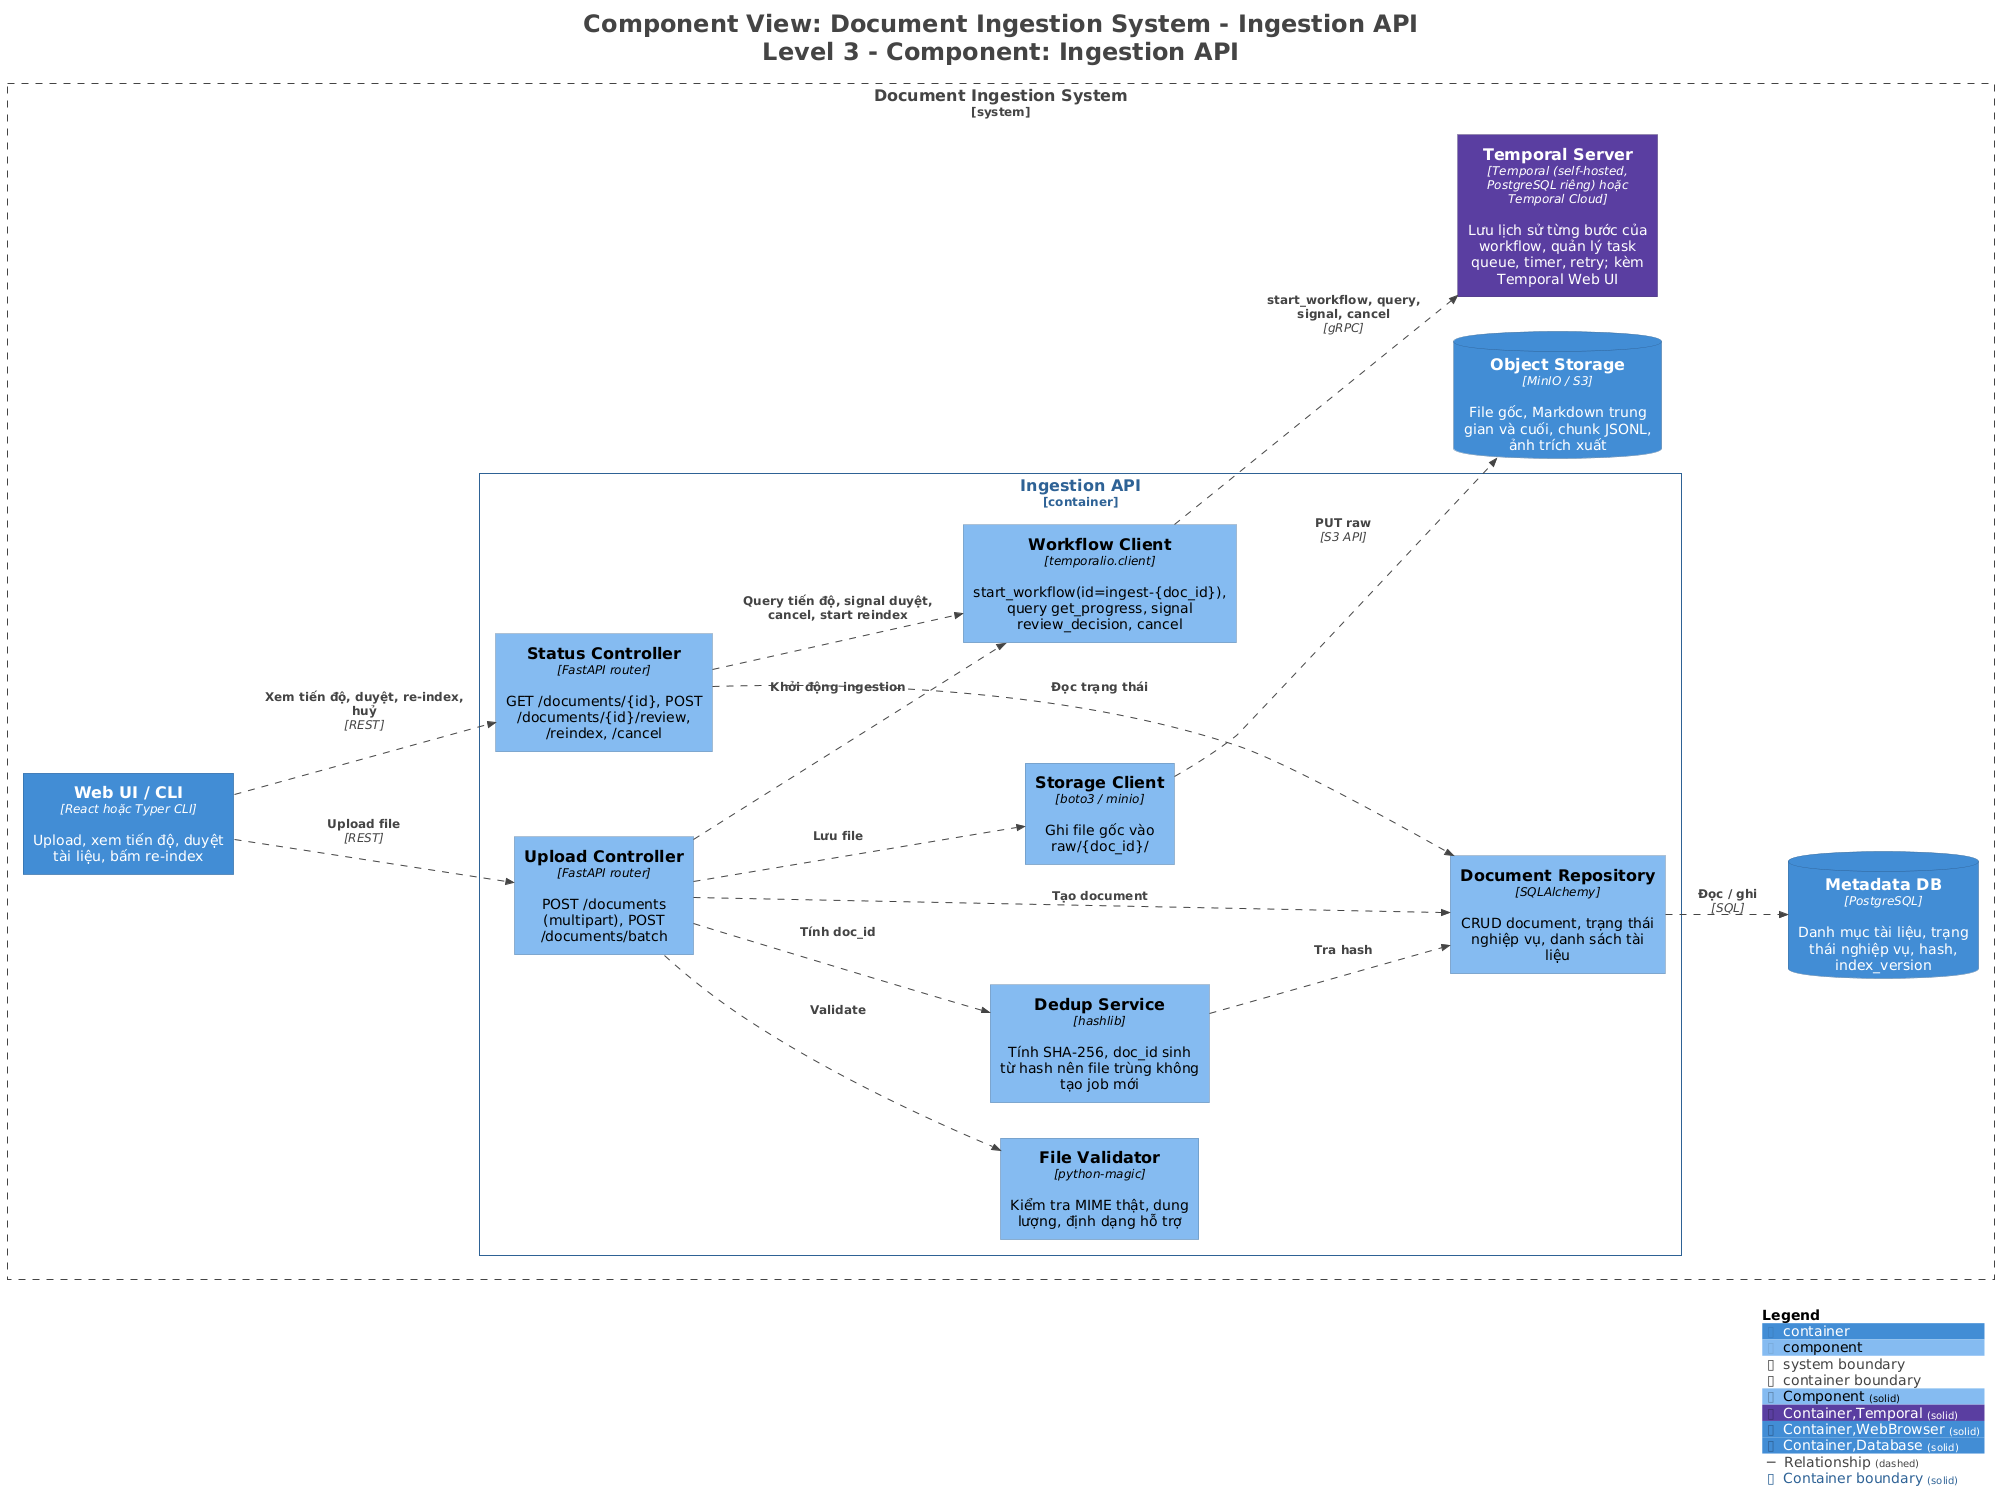

The diagram above was rendered by PlantUML. Its source (embedded in the PNG):
@startuml
title <size:24>Component View: Document Ingestion System - Ingestion API</size>\n<size:24>Level 3 - Component: Ingestion API</size>

set separator none
left to right direction

<style>
  root {
    BackgroundColor: #ffffff
    FontColor: #444444
  }
</style>

!include <C4/C4>
!include <C4/C4_Context>
!include <C4/C4_Container>
!include <C4/C4_Component>

AddElementTag("Component", $bgColor="#85bbf0", $borderColor="#5d82a8", $fontColor="#000000", $sprite="", $shadowing="", $borderStyle="solid")
AddElementTag("Container,Temporal", $bgColor="#5b3fa0", $borderColor="#3f2c70", $fontColor="#ffffff", $sprite="", $shadowing="", $borderStyle="solid")
AddElementTag("Container,WebBrowser", $bgColor="#438dd5", $borderColor="#2e6295", $fontColor="#ffffff", $sprite="", $shadowing="", $borderStyle="solid")
AddElementTag("Container,Database", $bgColor="#438dd5", $borderColor="#2e6295", $fontColor="#ffffff", $sprite="", $shadowing="", $borderStyle="solid")

AddRelTag("Relationship", $textColor="#444444", $lineColor="#444444", $lineStyle = DashedLine())

AddBoundaryTag("Container", $bgColor="#ffffff", $borderColor="#2e6295", $fontColor="#2e6295", $shadowing="", $borderStyle="solid")

System_Boundary("DocumentIngestionSystem_boundary", "Document Ingestion System", $tags="Software System") {
  Container_Boundary("DocumentIngestionSystem.IngestionAPI_boundary", "Ingestion API", $tags="Container") {
    Component(DocumentIngestionSystem.IngestionAPI.UploadController, "Upload Controller", $techn="FastAPI router", $descr="POST /documents (multipart), POST /documents/batch", $tags="Component", $link="")
    Component(DocumentIngestionSystem.IngestionAPI.StatusController, "Status Controller", $techn="FastAPI router", $descr="GET /documents/{id}, POST /documents/{id}/review, /reindex, /cancel", $tags="Component", $link="")
    Component(DocumentIngestionSystem.IngestionAPI.FileValidator, "File Validator", $techn="python-magic", $descr="Kiểm tra MIME thật, dung lượng, định dạng hỗ trợ", $tags="Component", $link="")
    Component(DocumentIngestionSystem.IngestionAPI.DedupService, "Dedup Service", $techn="hashlib", $descr="Tính SHA-256, doc_id sinh từ hash nên file trùng không tạo job mới", $tags="Component", $link="")
    Component(DocumentIngestionSystem.IngestionAPI.StorageClient, "Storage Client", $techn="boto3 / minio", $descr="Ghi file gốc vào raw/{doc_id}/", $tags="Component", $link="")
    Component(DocumentIngestionSystem.IngestionAPI.DocumentRepository, "Document Repository", $techn="SQLAlchemy", $descr="CRUD document, trạng thái nghiệp vụ, danh sách tài liệu", $tags="Component", $link="")
    Component(DocumentIngestionSystem.IngestionAPI.WorkflowClient, "Workflow Client", $techn="temporalio.client", $descr="start_workflow(id=ingest-{doc_id}), query get_progress, signal review_decision, cancel", $tags="Component", $link="")
  }

  Container(DocumentIngestionSystem.TemporalServer, "Temporal Server", $techn="Temporal (self-hosted, PostgreSQL riêng) hoặc Temporal Cloud", $descr="Lưu lịch sử từng bước của workflow, quản lý task queue, timer, retry; kèm Temporal Web UI", $tags="Container,Temporal", $link="")
  ContainerDb(DocumentIngestionSystem.ObjectStorage, "Object Storage", $techn="MinIO / S3", $descr="File gốc, Markdown trung gian và cuối, chunk JSONL, ảnh trích xuất", $tags="Container,Database", $link="")
  ContainerDb(DocumentIngestionSystem.MetadataDB, "Metadata DB", $techn="PostgreSQL", $descr="Danh mục tài liệu, trạng thái nghiệp vụ, hash, index_version", $tags="Container,Database", $link="")
  Container(DocumentIngestionSystem.WebUICLI, "Web UI / CLI", $techn="React hoặc Typer CLI", $descr="Upload, xem tiến độ, duyệt tài liệu, bấm re-index", $tags="Container,WebBrowser", $link="")
}

Rel(DocumentIngestionSystem.WebUICLI, DocumentIngestionSystem.IngestionAPI.UploadController, "Upload file", $techn="REST", $tags="Relationship", $link="")
Rel(DocumentIngestionSystem.WebUICLI, DocumentIngestionSystem.IngestionAPI.StatusController, "Xem tiến độ, duyệt, re-index, huỷ", $techn="REST", $tags="Relationship", $link="")
Rel(DocumentIngestionSystem.IngestionAPI.UploadController, DocumentIngestionSystem.IngestionAPI.FileValidator, "Validate", $techn="", $tags="Relationship", $link="")
Rel(DocumentIngestionSystem.IngestionAPI.UploadController, DocumentIngestionSystem.IngestionAPI.DedupService, "Tính doc_id", $techn="", $tags="Relationship", $link="")
Rel(DocumentIngestionSystem.IngestionAPI.DedupService, DocumentIngestionSystem.IngestionAPI.DocumentRepository, "Tra hash", $techn="", $tags="Relationship", $link="")
Rel(DocumentIngestionSystem.IngestionAPI.UploadController, DocumentIngestionSystem.IngestionAPI.StorageClient, "Lưu file", $techn="", $tags="Relationship", $link="")
Rel(DocumentIngestionSystem.IngestionAPI.UploadController, DocumentIngestionSystem.IngestionAPI.DocumentRepository, "Tạo document", $techn="", $tags="Relationship", $link="")
Rel(DocumentIngestionSystem.IngestionAPI.UploadController, DocumentIngestionSystem.IngestionAPI.WorkflowClient, "Khởi động ingestion", $techn="", $tags="Relationship", $link="")
Rel(DocumentIngestionSystem.IngestionAPI.StatusController, DocumentIngestionSystem.IngestionAPI.DocumentRepository, "Đọc trạng thái", $techn="", $tags="Relationship", $link="")
Rel(DocumentIngestionSystem.IngestionAPI.StatusController, DocumentIngestionSystem.IngestionAPI.WorkflowClient, "Query tiến độ, signal duyệt, cancel, start reindex", $techn="", $tags="Relationship", $link="")
Rel(DocumentIngestionSystem.IngestionAPI.StorageClient, DocumentIngestionSystem.ObjectStorage, "PUT raw", $techn="S3 API", $tags="Relationship", $link="")
Rel(DocumentIngestionSystem.IngestionAPI.DocumentRepository, DocumentIngestionSystem.MetadataDB, "Đọc / ghi", $techn="SQL", $tags="Relationship", $link="")
Rel(DocumentIngestionSystem.IngestionAPI.WorkflowClient, DocumentIngestionSystem.TemporalServer, "start_workflow, query, signal, cancel", $techn="gRPC", $tags="Relationship", $link="")

SHOW_LEGEND(true)
hide stereotypes
@enduml